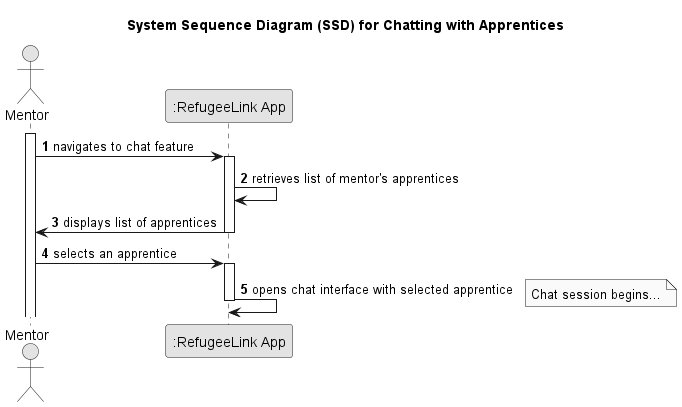

The diagram above was rendered by PlantUML. Its source (embedded in the PNG):
@startuml
skinparam monochrome true
skinparam packageStyle rectangle
skinparam shadowing false

title System Sequence Diagram (SSD) for Chatting with Apprentices

autonumber

actor Mentor
participant ":RefugeeLink App" as App

activate Mentor
Mentor -> App : navigates to chat feature
activate App
App -> App : retrieves list of mentor's apprentices
App -> Mentor : displays list of apprentices
deactivate App

Mentor -> App : selects an apprentice
activate App
App -> App : opens chat interface with selected apprentice
deactivate App

note right: Chat session begins...

@enduml